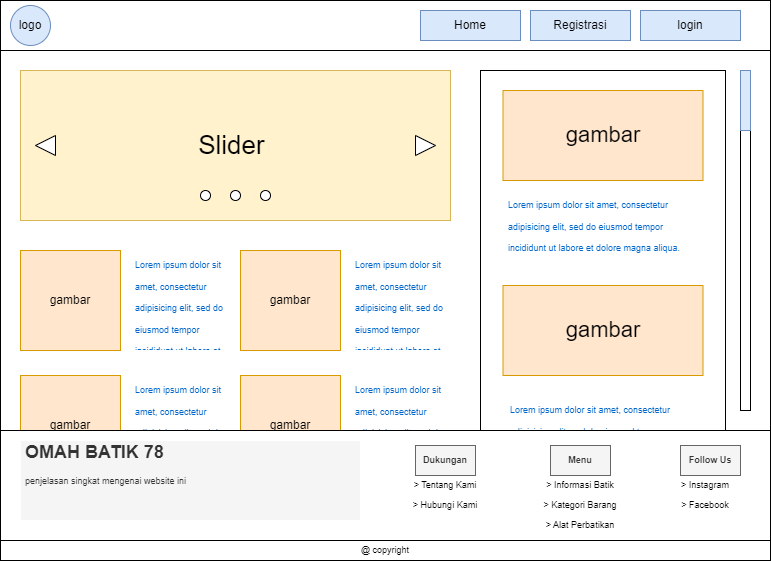

The diagram above was exported from draw.io. Its source (the exported page's mxGraphModel, read from the mxfile embedded in the PNG):
<mxGraphModel dx="868" dy="431" grid="1" gridSize="10" guides="1" tooltips="1" connect="1" arrows="1" fold="1" page="1" pageScale="1" pageWidth="850" pageHeight="1100" math="0" shadow="0">
  <root>
    <mxCell id="0" />
    <mxCell id="1" parent="0" />
    <mxCell id="c8yZLTcdrrCMZ_WkB-IO-1" value="" style="rounded=0;whiteSpace=wrap;html=1;" parent="1" vertex="1">
      <mxGeometry x="50" y="90" width="770" height="540" as="geometry" />
    </mxCell>
    <mxCell id="c8yZLTcdrrCMZ_WkB-IO-2" value="" style="rounded=0;whiteSpace=wrap;html=1;" parent="1" vertex="1">
      <mxGeometry x="50" y="90" width="770" height="50" as="geometry" />
    </mxCell>
    <mxCell id="c8yZLTcdrrCMZ_WkB-IO-3" value="Registrasi" style="text;html=1;strokeColor=#6c8ebf;fillColor=#dae8fc;align=center;verticalAlign=middle;whiteSpace=wrap;rounded=0;" parent="1" vertex="1">
      <mxGeometry x="580" y="100" width="100" height="30" as="geometry" />
    </mxCell>
    <mxCell id="c8yZLTcdrrCMZ_WkB-IO-4" value="login" style="text;html=1;strokeColor=#6c8ebf;fillColor=#dae8fc;align=center;verticalAlign=middle;whiteSpace=wrap;rounded=0;" parent="1" vertex="1">
      <mxGeometry x="690" y="100" width="100" height="30" as="geometry" />
    </mxCell>
    <mxCell id="c8yZLTcdrrCMZ_WkB-IO-5" value="logo" style="ellipse;whiteSpace=wrap;html=1;aspect=fixed;fillColor=#dae8fc;strokeColor=#6c8ebf;" parent="1" vertex="1">
      <mxGeometry x="60" y="95" width="40" height="40" as="geometry" />
    </mxCell>
    <mxCell id="c8yZLTcdrrCMZ_WkB-IO-6" value="&lt;font style=&quot;font-size: 26px;&quot;&gt;Slider&amp;nbsp;&lt;/font&gt;" style="rounded=0;whiteSpace=wrap;html=1;fillColor=#fff2cc;strokeColor=#d6b656;" parent="1" vertex="1">
      <mxGeometry x="70" y="160" width="430" height="150" as="geometry" />
    </mxCell>
    <mxCell id="c8yZLTcdrrCMZ_WkB-IO-7" value="gambar" style="whiteSpace=wrap;html=1;aspect=fixed;fillColor=#ffe6cc;strokeColor=#d79b00;" parent="1" vertex="1">
      <mxGeometry x="70" y="465" width="100" height="100" as="geometry" />
    </mxCell>
    <mxCell id="c8yZLTcdrrCMZ_WkB-IO-8" value="gambar" style="whiteSpace=wrap;html=1;aspect=fixed;fillColor=#ffe6cc;strokeColor=#d79b00;" parent="1" vertex="1">
      <mxGeometry x="290" y="340" width="100" height="100" as="geometry" />
    </mxCell>
    <mxCell id="c8yZLTcdrrCMZ_WkB-IO-9" value="gambar" style="whiteSpace=wrap;html=1;aspect=fixed;fillColor=#ffe6cc;strokeColor=#d79b00;" parent="1" vertex="1">
      <mxGeometry x="290" y="465" width="100" height="100" as="geometry" />
    </mxCell>
    <mxCell id="c8yZLTcdrrCMZ_WkB-IO-12" value="gambar" style="whiteSpace=wrap;html=1;aspect=fixed;fillColor=#ffe6cc;strokeColor=#d79b00;" parent="1" vertex="1">
      <mxGeometry x="70" y="340" width="100" height="100" as="geometry" />
    </mxCell>
    <mxCell id="c8yZLTcdrrCMZ_WkB-IO-13" value="" style="rounded=0;whiteSpace=wrap;html=1;" parent="1" vertex="1">
      <mxGeometry x="50" y="520" width="770" height="130" as="geometry" />
    </mxCell>
    <mxCell id="c8yZLTcdrrCMZ_WkB-IO-14" value="" style="rounded=0;whiteSpace=wrap;html=1;" parent="1" vertex="1">
      <mxGeometry x="790" y="160" width="10" height="340" as="geometry" />
    </mxCell>
    <mxCell id="c8yZLTcdrrCMZ_WkB-IO-15" value="" style="triangle;whiteSpace=wrap;html=1;" parent="1" vertex="1">
      <mxGeometry x="465" y="225" width="20" height="20" as="geometry" />
    </mxCell>
    <mxCell id="c8yZLTcdrrCMZ_WkB-IO-16" value="" style="triangle;whiteSpace=wrap;html=1;flipH=1;" parent="1" vertex="1">
      <mxGeometry x="85" y="225" width="20" height="20" as="geometry" />
    </mxCell>
    <mxCell id="c8yZLTcdrrCMZ_WkB-IO-17" value="" style="ellipse;whiteSpace=wrap;html=1;aspect=fixed;" parent="1" vertex="1">
      <mxGeometry x="280" y="280" width="10" height="10" as="geometry" />
    </mxCell>
    <mxCell id="c8yZLTcdrrCMZ_WkB-IO-18" value="" style="ellipse;whiteSpace=wrap;html=1;aspect=fixed;" parent="1" vertex="1">
      <mxGeometry x="250" y="280" width="10" height="10" as="geometry" />
    </mxCell>
    <mxCell id="c8yZLTcdrrCMZ_WkB-IO-19" value="" style="ellipse;whiteSpace=wrap;html=1;aspect=fixed;" parent="1" vertex="1">
      <mxGeometry x="310" y="280" width="10" height="10" as="geometry" />
    </mxCell>
    <mxCell id="c8yZLTcdrrCMZ_WkB-IO-20" value="Home" style="text;html=1;strokeColor=#6c8ebf;fillColor=#dae8fc;align=center;verticalAlign=middle;whiteSpace=wrap;rounded=0;" parent="1" vertex="1">
      <mxGeometry x="470" y="100" width="100" height="30" as="geometry" />
    </mxCell>
    <mxCell id="c8yZLTcdrrCMZ_WkB-IO-21" value="" style="rounded=0;whiteSpace=wrap;html=1;" parent="1" vertex="1">
      <mxGeometry x="50" y="630" width="770" height="20" as="geometry" />
    </mxCell>
    <mxCell id="c8yZLTcdrrCMZ_WkB-IO-22" value="@ copyright" style="text;html=1;strokeColor=none;fillColor=none;align=center;verticalAlign=middle;whiteSpace=wrap;rounded=0;fontSize=9;" parent="1" vertex="1">
      <mxGeometry x="405" y="630" width="60" height="20" as="geometry" />
    </mxCell>
    <mxCell id="c8yZLTcdrrCMZ_WkB-IO-23" value="&lt;h1&gt;OMAH BATIK 78&lt;/h1&gt;&lt;div&gt;penjelasan singkat mengenai website ini&lt;/div&gt;" style="text;html=1;strokeColor=#FFFFFF;fillColor=#f5f5f5;spacing=5;spacingTop=-20;whiteSpace=wrap;overflow=hidden;rounded=0;fontSize=9;fontColor=#333333;" parent="1" vertex="1">
      <mxGeometry x="70" y="530" width="340" height="80" as="geometry" />
    </mxCell>
    <mxCell id="c8yZLTcdrrCMZ_WkB-IO-24" value="&lt;b&gt;Menu&lt;/b&gt;" style="text;html=1;strokeColor=#666666;fillColor=#f5f5f5;align=center;verticalAlign=middle;whiteSpace=wrap;rounded=0;fontSize=9;fontColor=#333333;" parent="1" vertex="1">
      <mxGeometry x="600" y="535" width="60" height="30" as="geometry" />
    </mxCell>
    <mxCell id="c8yZLTcdrrCMZ_WkB-IO-25" value="&lt;b&gt;Dukungan&lt;/b&gt;" style="text;html=1;strokeColor=#666666;fillColor=#f5f5f5;align=center;verticalAlign=middle;whiteSpace=wrap;rounded=0;fontSize=9;fontColor=#333333;" parent="1" vertex="1">
      <mxGeometry x="465" y="535" width="60" height="30" as="geometry" />
    </mxCell>
    <mxCell id="c8yZLTcdrrCMZ_WkB-IO-26" value="&lt;b&gt;Follow Us&lt;/b&gt;" style="text;html=1;strokeColor=#666666;fillColor=#f5f5f5;align=center;verticalAlign=middle;whiteSpace=wrap;rounded=0;fontSize=9;fontColor=#333333;" parent="1" vertex="1">
      <mxGeometry x="730" y="535" width="60" height="30" as="geometry" />
    </mxCell>
    <mxCell id="c8yZLTcdrrCMZ_WkB-IO-27" value="&amp;gt; Tentang Kami" style="text;html=1;strokeColor=none;fillColor=none;align=center;verticalAlign=middle;whiteSpace=wrap;rounded=0;fontSize=9;" parent="1" vertex="1">
      <mxGeometry x="460" y="565" width="70" height="20" as="geometry" />
    </mxCell>
    <mxCell id="c8yZLTcdrrCMZ_WkB-IO-28" value="&amp;gt; Hubungi Kami" style="text;html=1;strokeColor=none;fillColor=none;align=center;verticalAlign=middle;whiteSpace=wrap;rounded=0;fontSize=9;" parent="1" vertex="1">
      <mxGeometry x="460" y="585" width="70" height="20" as="geometry" />
    </mxCell>
    <mxCell id="c8yZLTcdrrCMZ_WkB-IO-29" value="&amp;gt; Instagram" style="text;html=1;strokeColor=none;fillColor=none;align=center;verticalAlign=middle;whiteSpace=wrap;rounded=0;fontSize=9;" parent="1" vertex="1">
      <mxGeometry x="720" y="565" width="70" height="20" as="geometry" />
    </mxCell>
    <mxCell id="c8yZLTcdrrCMZ_WkB-IO-30" value="&amp;gt; Facebook" style="text;html=1;strokeColor=none;fillColor=none;align=center;verticalAlign=middle;whiteSpace=wrap;rounded=0;fontSize=9;" parent="1" vertex="1">
      <mxGeometry x="720" y="585" width="70" height="20" as="geometry" />
    </mxCell>
    <mxCell id="c8yZLTcdrrCMZ_WkB-IO-31" value="&amp;gt; Informasi Batik" style="text;html=1;strokeColor=none;fillColor=none;align=center;verticalAlign=middle;whiteSpace=wrap;rounded=0;fontSize=9;" parent="1" vertex="1">
      <mxGeometry x="590" y="565" width="80" height="20" as="geometry" />
    </mxCell>
    <mxCell id="c8yZLTcdrrCMZ_WkB-IO-32" value="&amp;gt; Kategori Barang" style="text;html=1;strokeColor=none;fillColor=none;align=center;verticalAlign=middle;whiteSpace=wrap;rounded=0;fontSize=9;" parent="1" vertex="1">
      <mxGeometry x="590" y="585" width="80" height="20" as="geometry" />
    </mxCell>
    <mxCell id="c8yZLTcdrrCMZ_WkB-IO-33" value="&amp;gt; Alat Perbatikan" style="text;html=1;strokeColor=none;fillColor=none;align=center;verticalAlign=middle;whiteSpace=wrap;rounded=0;fontSize=9;" parent="1" vertex="1">
      <mxGeometry x="590" y="605" width="80" height="20" as="geometry" />
    </mxCell>
    <mxCell id="WOZ_eZWHn8k1owUCt0le-1" value="" style="rounded=0;whiteSpace=wrap;html=1;strokeColor=#000000;fontSize=16;fontColor=#0066CC;" parent="1" vertex="1">
      <mxGeometry x="530" y="160" width="245" height="360" as="geometry" />
    </mxCell>
    <mxCell id="WOZ_eZWHn8k1owUCt0le-2" value="" style="rounded=0;whiteSpace=wrap;html=1;fillColor=#dae8fc;strokeColor=#6c8ebf;" parent="1" vertex="1">
      <mxGeometry x="790" y="160" width="10" height="60" as="geometry" />
    </mxCell>
    <mxCell id="WOZ_eZWHn8k1owUCt0le-4" value="&lt;h1&gt;&lt;span style=&quot;background-color: initial; font-size: 9px; font-weight: normal;&quot;&gt;Lorem ipsum dolor sit amet, consectetur adipisicing elit, sed do eiusmod tempor incididunt ut labore et dolore magna aliqua.&lt;/span&gt;&lt;br&gt;&lt;/h1&gt;" style="text;html=1;strokeColor=none;fillColor=none;spacing=5;spacingTop=-20;whiteSpace=wrap;overflow=hidden;rounded=0;fontSize=9;fontColor=#0066CC;" parent="1" vertex="1">
      <mxGeometry x="180" y="340" width="110" height="100" as="geometry" />
    </mxCell>
    <mxCell id="WOZ_eZWHn8k1owUCt0le-5" value="&lt;h1&gt;&lt;span style=&quot;background-color: initial; font-size: 9px; font-weight: normal;&quot;&gt;Lorem ipsum dolor sit amet, consectetur adipisicing elit, sed do eiusmod tempor incididunt ut labore et dolore magna aliqua.&lt;/span&gt;&lt;br&gt;&lt;/h1&gt;" style="text;html=1;strokeColor=none;fillColor=none;spacing=5;spacingTop=-20;whiteSpace=wrap;overflow=hidden;rounded=0;fontSize=9;fontColor=#0066CC;" parent="1" vertex="1">
      <mxGeometry x="400" y="340" width="100" height="100" as="geometry" />
    </mxCell>
    <mxCell id="WOZ_eZWHn8k1owUCt0le-6" value="&lt;h1&gt;&lt;span style=&quot;background-color: initial; font-size: 9px; font-weight: normal;&quot;&gt;Lorem ipsum dolor sit amet, consectetur adipisicing elit, sed do eiusmod tempor incididunt ut labore et dolore magna aliqua.&lt;/span&gt;&lt;br&gt;&lt;/h1&gt;" style="text;html=1;strokeColor=none;fillColor=none;spacing=5;spacingTop=-20;whiteSpace=wrap;overflow=hidden;rounded=0;fontSize=9;fontColor=#0066CC;" parent="1" vertex="1">
      <mxGeometry x="180" y="465" width="110" height="55" as="geometry" />
    </mxCell>
    <mxCell id="WOZ_eZWHn8k1owUCt0le-7" value="&lt;h1&gt;&lt;span style=&quot;background-color: initial; font-size: 9px; font-weight: normal;&quot;&gt;Lorem ipsum dolor sit amet, consectetur adipisicing elit, sed do eiusmod tempor incididunt ut labore et dolore magna aliqua.&lt;/span&gt;&lt;br&gt;&lt;/h1&gt;" style="text;html=1;strokeColor=none;fillColor=none;spacing=5;spacingTop=-20;whiteSpace=wrap;overflow=hidden;rounded=0;fontSize=9;fontColor=#0066CC;" parent="1" vertex="1">
      <mxGeometry x="400" y="465" width="100" height="55" as="geometry" />
    </mxCell>
    <mxCell id="WOZ_eZWHn8k1owUCt0le-8" value="&lt;font color=&quot;#000000&quot; style=&quot;font-size: 22px;&quot;&gt;gambar&lt;/font&gt;" style="rounded=0;whiteSpace=wrap;html=1;strokeColor=#d79b00;fontSize=9;fillColor=#ffe6cc;" parent="1" vertex="1">
      <mxGeometry x="552.5" y="180" width="200" height="90" as="geometry" />
    </mxCell>
    <mxCell id="WOZ_eZWHn8k1owUCt0le-9" value="&lt;font color=&quot;#000000&quot; style=&quot;font-size: 22px;&quot;&gt;gambar&lt;/font&gt;" style="rounded=0;whiteSpace=wrap;html=1;strokeColor=#d79b00;fontSize=9;fillColor=#ffe6cc;" parent="1" vertex="1">
      <mxGeometry x="552.5" y="375" width="200" height="90" as="geometry" />
    </mxCell>
    <mxCell id="WOZ_eZWHn8k1owUCt0le-10" value="&lt;h1&gt;&lt;span style=&quot;background-color: initial; font-size: 9px; font-weight: normal;&quot;&gt;Lorem ipsum dolor sit amet, consectetur adipisicing elit, sed do eiusmod tempor incididunt ut labore et dolore magna aliqua.&lt;/span&gt;&lt;br&gt;&lt;/h1&gt;" style="text;html=1;strokeColor=none;fillColor=none;spacing=5;spacingTop=-20;whiteSpace=wrap;overflow=hidden;rounded=0;fontSize=9;fontColor=#0066CC;" parent="1" vertex="1">
      <mxGeometry x="552.5" y="280" width="197.5" height="80" as="geometry" />
    </mxCell>
    <mxCell id="WOZ_eZWHn8k1owUCt0le-11" value="&lt;h1&gt;&lt;span style=&quot;background-color: initial; font-size: 9px; font-weight: normal;&quot;&gt;Lorem ipsum dolor sit amet, consectetur adipisicing elit, sed do eiusmod tempor incididunt ut labore et dolore magna aliqua.&lt;/span&gt;&lt;br&gt;&lt;/h1&gt;" style="text;html=1;strokeColor=none;fillColor=none;spacing=5;spacingTop=-20;whiteSpace=wrap;overflow=hidden;rounded=0;fontSize=9;fontColor=#0066CC;" parent="1" vertex="1">
      <mxGeometry x="555" y="485" width="197.5" height="35" as="geometry" />
    </mxCell>
  </root>
</mxGraphModel>